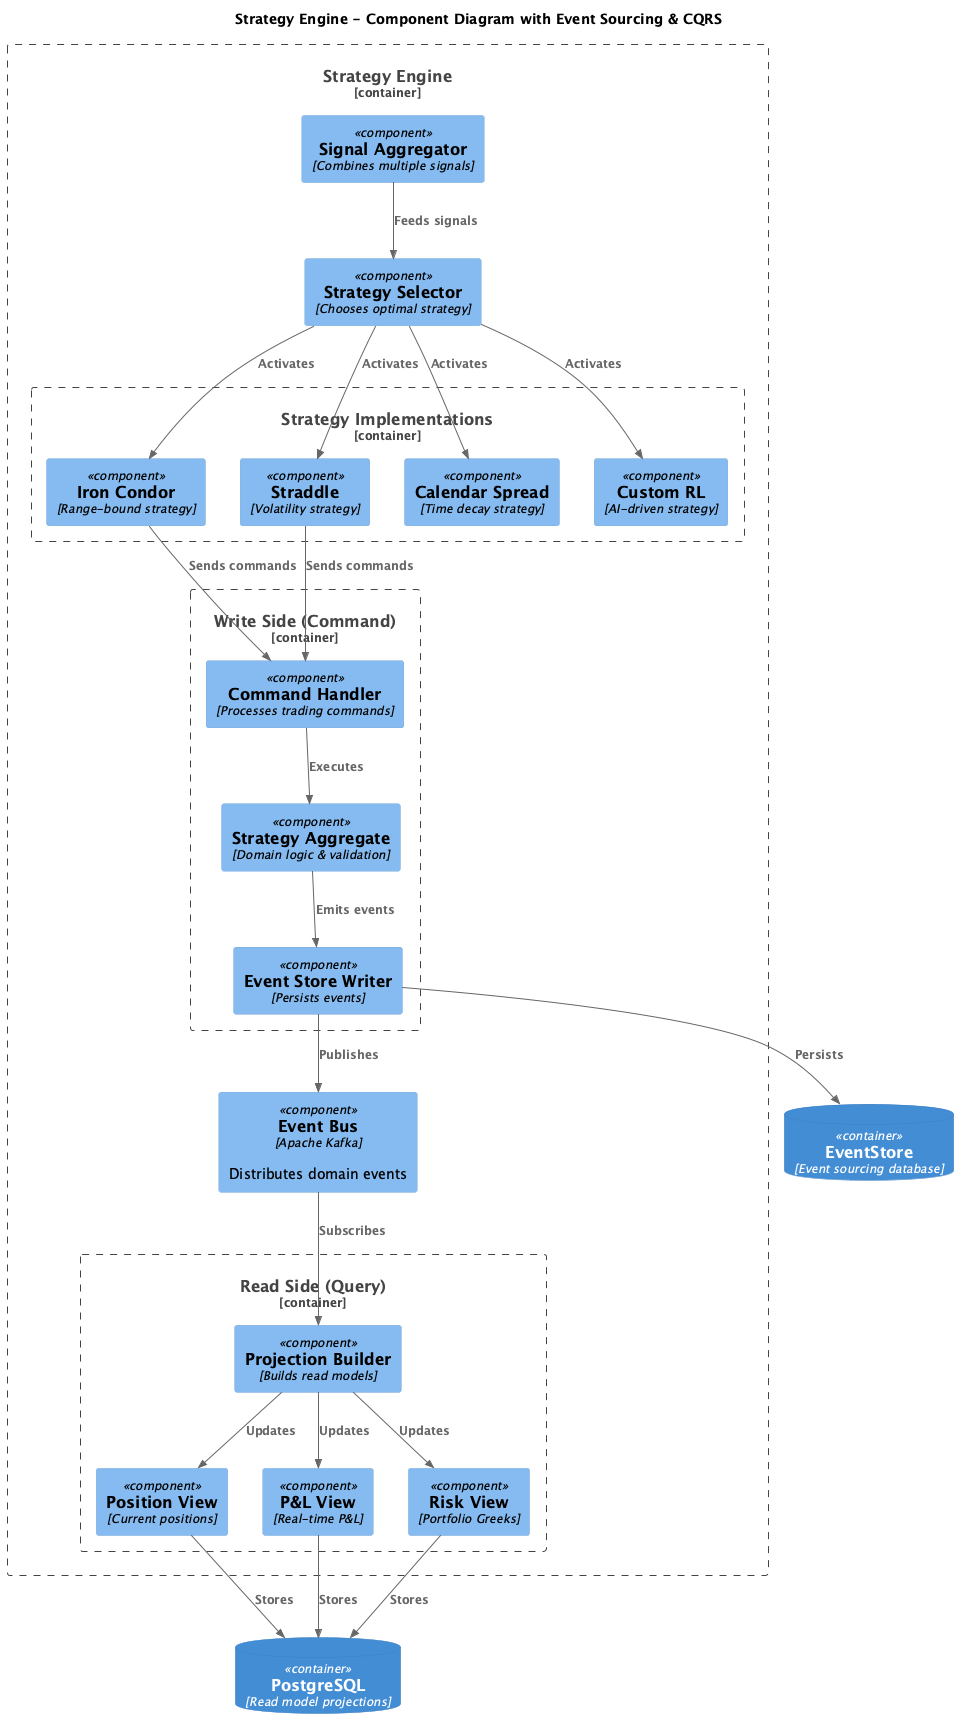

The diagram above was rendered by PlantUML. Its source (embedded in the PNG):
@startuml Strategy_Engine_Component
!include https://raw.githubusercontent.com/plantuml-stdlib/C4-PlantUML/master/C4_Component.puml

title Strategy Engine - Component Diagram with Event Sourcing & CQRS

Container_Boundary(strategy_engine, "Strategy Engine") {
    
    Component(event_bus, "Event Bus", "Apache Kafka", "Distributes domain events")
    
    Container_Boundary(write_side, "Write Side (Command)") {
        Component(command_handler, "Command Handler", "Processes trading commands")
        Component(strategy_aggregate, "Strategy Aggregate", "Domain logic & validation")
        Component(event_sourcing, "Event Store Writer", "Persists events")
    }
    
    Container_Boundary(read_side, "Read Side (Query)") {
        Component(projection_builder, "Projection Builder", "Builds read models")
        Component(position_view, "Position View", "Current positions")
        Component(pnl_view, "P&L View", "Real-time P&L")
        Component(risk_view, "Risk View", "Portfolio Greeks")
    }
    
    Container_Boundary(strategies, "Strategy Implementations") {
        Component(iron_condor, "Iron Condor", "Range-bound strategy")
        Component(straddle, "Straddle", "Volatility strategy")
        Component(calendar, "Calendar Spread", "Time decay strategy")
        Component(custom_rl, "Custom RL", "AI-driven strategy")
    }
    
    Component(strategy_selector, "Strategy Selector", "Chooses optimal strategy")
    Component(signal_aggregator, "Signal Aggregator", "Combines multiple signals")
}

ContainerDb(event_store_db, "EventStore", "Event sourcing database")
ContainerDb(read_db, "PostgreSQL", "Read model projections")

Rel(command_handler, strategy_aggregate, "Executes")
Rel(strategy_aggregate, event_sourcing, "Emits events")
Rel(event_sourcing, event_store_db, "Persists")
Rel(event_sourcing, event_bus, "Publishes")

Rel(event_bus, projection_builder, "Subscribes")
Rel(projection_builder, position_view, "Updates")
Rel(projection_builder, pnl_view, "Updates")
Rel(projection_builder, risk_view, "Updates")

Rel(position_view, read_db, "Stores")
Rel(pnl_view, read_db, "Stores")
Rel(risk_view, read_db, "Stores")

Rel(signal_aggregator, strategy_selector, "Feeds signals")
Rel(strategy_selector, iron_condor, "Activates")
Rel(strategy_selector, straddle, "Activates")
Rel(strategy_selector, calendar, "Activates")
Rel(strategy_selector, custom_rl, "Activates")

Rel(iron_condor, command_handler, "Sends commands")
Rel(straddle, command_handler, "Sends commands")

@enduml